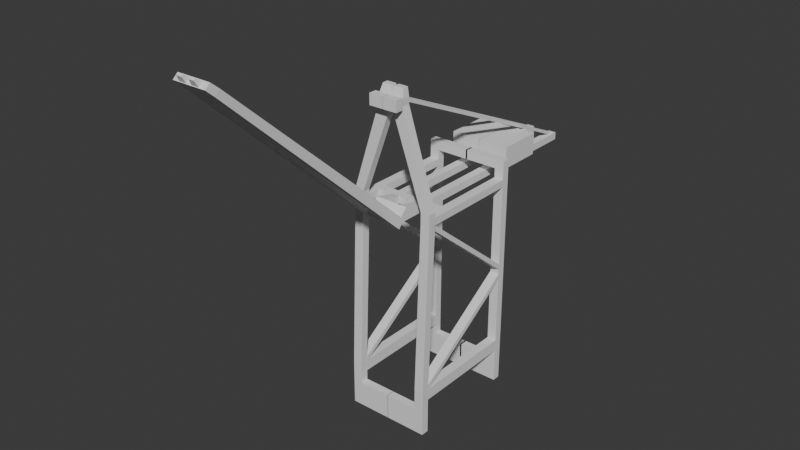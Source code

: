 # Source: gantry-crane.blend  (saved by Blender 4.5.88; exported with 4.5.12 LTS)
import bpy
from mathutils import Matrix  # noqa: F401  (used for matrix-valued properties, if any)

bpy.ops.wm.read_factory_settings(use_empty=True)
scene = bpy.context.scene
scene.name = 'Scene'

# ---- collections
col_collection = bpy.data.collections.new('Collection'); scene.collection.children.link(col_collection)
col_reference = bpy.data.collections.new('Reference'); col_collection.children.link(col_reference)

# ---- world
world_world = bpy.data.worlds.new('World'); scene.world = world_world
world_world.use_nodes = True; world_world.node_tree.nodes.clear()
_N = world_world.node_tree.nodes; _L = world_world.node_tree.links
n0 = _N.new('ShaderNodeOutputWorld'); n0.name = 'World Output'; n0.location = (200, 100)
n1 = _N.new('ShaderNodeBackground'); n1.name = 'Background'; n1.location = (-200, 100)
n1.inputs[0].default_value = (0.05088, 0.05088, 0.05088, 1.0)
_L.new(n1.outputs[0], n0.inputs[0])
n0.is_active_output = True
world_world.color = (0.05088, 0.05088, 0.05088)
world_world.sun_shadow_jitter_overblur = 0.0

# ---- meshes
me_counterweight = bpy.data.meshes.new('Counterweight')
me_counterweight.from_pydata([(-0.8671, 0.03847, -1.681), (-0.8671, 0.03847, -1.57), (-0.8671, 1.047, -1.681), (-0.8671, 1.047, -1.57), (-0.777, 0.03847, -1.681), (-0.777, 0.03847, -1.57), (-0.777, 1.047, -1.681), (-0.777, 1.047, -1.57), (-0.8671, 1.12, -1.57), (-0.8671, 1.12, -1.681), (-0.777, 1.12, -1.681), (-0.777, 1.12, -1.57), (-0.8671, -0.03633, -1.681), (-0.8671, -0.03633, -1.57), (-0.777, -0.03633, -1.57), (-0.777, -0.03633, -1.681), (-0.8671, 0.03847, -2.02), (-0.777, 0.03847, -2.02), (-0.8671, -0.03633, -2.02), (-0.777, -0.03633, -2.02), (-0.777, 1.047, -2.014), (-0.8671, 1.047, -2.014), (-0.777, 1.12, -2.014), (-0.8671, 1.12, -2.014), (-0.777, 0.1005, 0.009964), (-0.8671, 0.1005, 0.009964), (-0.777, 0.02573, 0.009964), (-0.8671, 0.02573, 0.009964), (-0.8671, 1.047, -0.9134), (-0.777, 1.047, -0.9134), (-0.8671, 1.12, -0.9134), (-0.777, 1.12, -0.9134), (-0.8671, 1.047, -0.8601), (-0.777, 1.047, -0.8601), (-0.8671, 1.12, -0.8544), (-0.777, 1.12, -0.8544), (-0.8671, 1.047, -0.812), (-0.777, 1.047, -0.812), (-0.8671, 1.12, -0.808), (-0.777, 1.12, -0.808), (-0.8671, 1.047, -0.7596), (-0.777, 1.047, -0.7596), (-0.8671, 1.12, -0.7596), (-0.777, 1.12, -0.7596), (-0.8671, 1.047, 0.005988), (-0.777, 1.047, 0.005988), (-0.8671, 1.12, 0.005988), (-0.777, 1.12, 0.005988), (-0.8671, 0.09585, -0.04277), (-0.777, 0.09585, -0.04277), (-0.8671, 0.09585, 0.009669), (-0.777, 0.09585, 0.009669), (-0.8686, 0.03796, -1.584), (-0.7785, 0.03796, -1.584), (-0.8686, 0.03796, -1.53), (-0.7785, 0.03796, -1.53), (-0.8671, 1.047, 0.0748), (-0.777, 1.047, 0.0748), (-0.8671, 1.12, 0.0748), (-0.777, 1.12, 0.0748), (-0.8671, 0.3067, 0.005988), (-0.777, 0.3067, 0.005988), (-0.8671, 0.3067, 0.0748), (-0.777, 0.3067, 0.0748), (-0.8671, 1.047, 0.161), (-0.777, 1.047, 0.161), (-0.8671, 1.121, 0.161), (-0.777, 1.121, 0.161), (-0.777, 0.1005, 0.1216), (-0.8671, 0.1005, 0.1216), (-0.777, 0.02573, 0.1216), (-0.8671, 0.02573, 0.1216), (-1.055, 0.1005, 0.9844), (-1.177, 0.1005, 0.9844), (-1.055, 0.02573, 0.9844), (-1.177, 0.02573, 0.9844), (-1.055, 0.1005, 1.045), (-1.177, 0.1005, 1.045), (-1.055, 0.02573, 1.045), (-1.177, 0.02573, 1.045), (-1.071, 0.1047, 1.125), (-1.16, 0.1047, 1.125), (-1.071, 0.0504, 1.125), (-1.16, 0.0504, 1.125), (-1.055, 0.1038, 0.999), (-1.09, 0.1052, 0.999), (-1.055, 0.1038, 1.03), (-1.09, 0.1052, 1.03), (-1.037, 2.244, 0.0411), (-1.071, 2.245, 0.0411), (-1.037, 2.244, 0.0721), (-1.071, 2.245, 0.0721), (-1.055, -0.0009993, 0.9844), (-1.177, -0.0009993, 0.9844), (-1.055, -0.0009993, 1.045), (-1.177, -0.0009993, 1.045), (-1.038, -0.0009993, 0.963), (-1.176, -0.0009993, 0.963), (-1.038, -0.0009993, 1.066), (-1.176, -0.0009993, 1.066), (-1.038, -0.07539, 0.963), (-1.176, -0.07539, 0.963), (-1.038, -0.07539, 1.066), (-1.176, -0.07539, 1.066), (-0.8627, 1.127, 0.009361), (-0.7814, 1.127, 0.009361), (-0.8627, 1.127, 0.07142), (-0.7814, 1.127, 0.07142), (-0.8671, 1.047, 0.2472), (-0.777, 1.047, 0.2472), (-0.8671, 1.121, 0.2472), (-0.777, 1.121, 0.2472), (-1.183, 1.121, 0.161), (-1.183, 1.047, 0.161), (-1.183, 1.121, 0.2472), (-1.183, 1.047, 0.2472), (-1.176, 1.239, 0.08326), (-1.176, 1.239, 0.2873), (-1.176, 1.668, 0.08326), (-1.176, 1.668, 0.2873), (-0.8841, 1.239, 0.08326), (-0.8841, 1.239, 0.2873), (-0.8841, 1.668, 0.08326), (-0.8841, 1.668, 0.2873), (-0.8671, 0.228, 0.005988), (-0.777, 0.228, 0.005988), (-0.8671, 0.228, 0.0748), (-0.777, 0.228, 0.0748), (-0.8671, 0.1002, 0.005988), (-0.777, 0.1002, 0.005988), (-0.8671, 0.1002, 0.0748), (-0.777, 0.1002, 0.0748), (-1.016, 0.3067, 0.0748), (-1.016, 0.3067, 0.005988), (-1.016, 0.228, 0.0748), (-1.016, 0.228, 0.005988), (-1.09, 0.3067, 0.0748), (-1.09, 0.3067, 0.005988), (-1.09, 0.228, 0.0748), (-1.09, 0.228, 0.005988), (-1.176, 0.3067, 0.0748), (-1.176, 0.3067, 0.005988), (-1.176, 0.228, 0.0748), (-1.176, 0.228, 0.005988), (-1.016, 2.253, 0.0748), (-1.016, 2.253, 0.005988), (-1.09, 2.253, 0.0748), (-1.09, 2.253, 0.005988), (-1.016, 0.02571, 0.1234), (-1.016, 0.0462, 0.005988), (-1.09, 0.02571, 0.1234), (-1.09, 0.0462, 0.005988), (-1.016, -0.03012, 0.0748), (-1.016, -0.02841, 0.005988), (-1.09, -0.03012, 0.0748), (-1.09, -0.02841, 0.005988), (-1.016, -0.04177, 0.05697), (-1.016, -0.06567, -0.04428), (-1.09, -0.04177, 0.05697), (-1.09, -0.06567, -0.04428), (-1.02, -1.912, 1.726), (-1.02, -1.957, 1.685), (-1.071, -1.912, 1.726), (-1.071, -1.957, 1.685), (-0.777, 0.03847, -1.777), (-0.8671, 0.03847, -1.777), (-0.777, -0.03633, -1.777), (-0.8671, -0.03633, -1.777), (-1.177, 0.03847, -2.02), (-1.177, -0.03633, -2.02), (-1.177, 0.03847, -1.777), (-1.177, -0.03633, -1.777), (-0.8671, 1.047, -1.777), (-0.777, 1.047, -1.777), (-0.777, 1.12, -1.777), (-0.8671, 1.12, -1.777), (-1.183, 1.047, -2.014), (-1.183, 1.12, -2.014), (-1.183, 1.047, -1.777), (-1.183, 1.12, -1.777), (-1.015, -1.885, 1.621), (-1.091, -1.885, 1.621), (-1.091, -1.84, 1.666), (-1.015, -1.84, 1.666), (-1.175, -1.912, 1.726), (-1.175, -1.957, 1.685), (-1.175, -1.885, 1.621), (-1.175, -1.84, 1.666), (-1.079, -1.917, 1.721), (-1.079, -1.953, 1.687), (-1.15, -1.917, 1.721), (-1.15, -1.953, 1.687), (-1.089, -1.966, 1.752), (-1.089, -1.983, 1.74), (-1.144, -1.966, 1.752), (-1.144, -1.983, 1.74), (-1.09, -0.1585, 0.04071), (-1.09, -0.1335, 0.1391), (-1.016, -0.1335, 0.1391), (-1.016, -0.1585, 0.04071), (-1.176, 0.02573, 0.1234), (-1.176, 0.04621, 0.005985), (-1.176, -0.0301, 0.07479), (-1.176, -0.0284, 0.005985), (-1.176, -0.04176, 0.05696), (-1.176, -0.06566, -0.04428), (-1.176, -0.1585, 0.04071), (-1.176, -0.1335, 0.1391)], [], [(0, 1, 3, 2), (7, 6, 10, 11), (6, 7, 5, 4), (1, 0, 12, 13), (2, 6, 4, 0), (7, 3, 1, 5), (9, 8, 11, 10), (173, 172, 21, 20), (8, 3, 28, 30), (2, 3, 8, 9), (15, 14, 13, 12), (165, 164, 17, 16), (13, 14, 26, 27), (4, 5, 14, 15), (16, 17, 19, 18), (164, 166, 19, 17), (16, 18, 169, 168), (166, 167, 18, 19), (20, 21, 23, 22), (175, 174, 22, 23), (23, 21, 176, 177), (174, 173, 20, 22), (24, 25, 69, 68), (5, 1, 25, 24), (14, 5, 24, 26), (1, 13, 27, 25), (29, 31, 35, 33), (7, 11, 31, 29), (3, 7, 29, 28), (11, 8, 30, 31), (34, 32, 36, 38), (29, 33, 55, 53), (30, 28, 32, 34), (31, 30, 34, 35), (37, 39, 43, 41), (35, 34, 38, 39), (33, 35, 39, 37), (32, 33, 37, 36), (41, 43, 47, 45), (41, 40, 50, 51), (38, 36, 40, 42), (39, 38, 42, 43), (45, 47, 59, 57), (40, 41, 45, 44), (42, 40, 44, 46), (43, 42, 46, 47), (48, 49, 51, 50), (37, 41, 51, 49), (36, 37, 49, 48), (40, 36, 48, 50), (52, 53, 55, 54), (28, 29, 53, 52), (32, 28, 52, 54), (33, 32, 54, 55), (57, 59, 67, 65), (57, 56, 62, 63), (46, 44, 56, 58), (58, 59, 107, 106), (63, 62, 126, 127), (44, 45, 61, 60), (45, 57, 63, 61), (56, 44, 60, 62), (65, 67, 111, 109), (56, 57, 65, 64), (58, 56, 64, 66), (59, 58, 66, 67), (68, 69, 73, 72), (26, 24, 68, 70), (27, 26, 70, 71), (25, 27, 71, 69), (73, 75, 79, 77), (70, 68, 72, 74), (71, 70, 74, 75), (69, 71, 75, 73), (78, 76, 80, 82), (73, 77, 87, 85), (74, 72, 76, 78), (74, 78, 94, 92), (80, 81, 83, 82), (79, 78, 82, 83), (77, 79, 83, 81), (76, 77, 81, 80), (85, 87, 91, 89), (72, 73, 85, 84), (76, 72, 84, 86), (77, 76, 86, 87), (88, 89, 91, 90), (84, 85, 89, 88), (86, 84, 88, 90), (87, 86, 90, 91), (95, 93, 97, 99), (78, 79, 95, 94), (75, 74, 92, 93), (79, 75, 93, 95), (97, 96, 100, 101), (93, 92, 96, 97), (92, 94, 98, 96), (94, 95, 99, 98), (101, 100, 102, 103), (96, 98, 102, 100), (98, 99, 103, 102), (99, 97, 101, 103), (105, 104, 106, 107), (47, 46, 104, 105), (59, 47, 105, 107), (46, 58, 106, 104), (108, 109, 111, 110), (64, 65, 109, 108), (110, 66, 112, 114), (67, 66, 110, 111), (112, 113, 115, 114), (66, 64, 113, 112), (108, 110, 114, 115), (64, 108, 115, 113), (116, 117, 119, 118), (118, 119, 123, 122), (122, 123, 121, 120), (120, 121, 117, 116), (118, 122, 120, 116), (123, 119, 117, 121), (126, 124, 128, 130), (61, 63, 127, 125), (60, 61, 125, 124), (60, 124, 135, 133), (128, 129, 131, 130), (127, 126, 130, 131), (125, 127, 131, 129), (124, 125, 129, 128), (134, 132, 136, 138), (124, 126, 134, 135), (126, 62, 132, 134), (62, 60, 133, 132), (137, 139, 143, 141), (132, 133, 145, 144), (133, 135, 139, 137), (139, 135, 149, 151), (140, 141, 143, 142), (139, 138, 142, 143), (138, 136, 140, 142), (136, 137, 141, 140), (144, 145, 147, 146), (133, 137, 147, 145), (136, 132, 144, 146), (137, 136, 146, 147), (151, 149, 153, 155), (134, 138, 150, 148), (138, 139, 151, 150), (135, 134, 148, 149), (152, 154, 158, 156), (150, 151, 201, 200), (148, 150, 154, 152), (149, 148, 152, 153), (181, 180, 161, 163), (153, 152, 156, 157), (155, 153, 157, 159), (155, 159, 205, 203), (161, 160, 162, 163), (163, 162, 188, 189), (183, 182, 162, 160), (180, 183, 160, 161), (15, 12, 167, 166), (12, 0, 165, 167), (4, 15, 166, 164), (0, 4, 164, 165), (171, 170, 168, 169), (167, 165, 170, 171), (18, 167, 171, 169), (165, 16, 168, 170), (10, 6, 173, 174), (2, 9, 175, 172), (9, 10, 174, 175), (6, 2, 172, 173), (178, 179, 177, 176), (172, 175, 179, 178), (175, 23, 177, 179), (21, 172, 178, 176), (199, 198, 183, 180), (198, 197, 182, 183), (197, 196, 181, 182), (196, 199, 180, 181), (187, 186, 185, 184), (181, 163, 185, 186), (182, 181, 186, 187), (162, 182, 187, 184), (189, 188, 192, 193), (162, 184, 190, 188), (184, 185, 191, 190), (185, 163, 189, 191), (193, 192, 194, 195), (191, 189, 193, 195), (190, 191, 195, 194), (188, 190, 194, 192), (159, 157, 199, 196), (154, 150, 200, 202), (156, 158, 197, 198), (157, 156, 198, 199), (200, 201, 203, 202), (202, 203, 205, 204), (204, 205, 206, 207), (197, 158, 204, 207), (196, 197, 207, 206), (151, 155, 203, 201), (158, 154, 202, 204), (159, 196, 206, 205)])
_uv = me_counterweight.uv_layers.new(name='UVMap')
_uv.uv.foreach_set('vector', [0.375, 0.0, 0.625, 0.0, 0.625, 0.25, 0.375, 0.25, 0.625, 0.5, 0.375, 0.5, 0.375, 0.5, 0.625, 0.5, 0.375, 0.5, 0.625, 0.5, 0.625, 0.75, 0.375, 0.75, 0.625, 0.0, 0.375, 0.0, 0.375, 0.0, 0.625, 0.0, 0.125, 0.5, 0.375, 0.5, 0.375, 0.75, 0.125, 0.75, 0.625, 0.5, 0.875, 0.5, 0.875, 0.75, 0.625, 0.75, 0.375, 0.25, 0.625, 0.25, 0.625, 0.5, 0.375, 0.5, 0.375, 0.5, 0.125, 0.5, 0.125, 0.5, 0.375, 0.5, 0.625, 0.25, 0.625, 0.25, 0.625, 0.25, 0.625, 0.25, 0.375, 0.25, 0.625, 0.25, 0.625, 0.25, 0.375, 0.25, 0.375, 0.75, 0.625, 0.75, 0.625, 1.0, 0.375, 1.0, 0.125, 0.75, 0.375, 0.75, 0.375, 0.75, 0.125, 0.75, 0.625, 1.0, 0.625, 0.75, 0.625, 0.75, 0.625, 1.0, 0.375, 0.75, 0.625, 0.75, 0.625, 0.75, 0.375, 0.75, 0.125, 0.75, 0.375, 0.75, 0.375, 0.75, 0.125, 0.75, 0.375, 0.75, 0.375, 0.75, 0.375, 0.75, 0.375, 0.75, 0.125, 0.75, 0.125, 0.75, 0.125, 0.75, 0.125, 0.75, 0.375, 0.75, 0.375, 1.0, 0.375, 1.0, 0.375, 0.75, 0.375, 0.5, 0.125, 0.5, 0.125, 0.5, 0.375, 0.5, 0.375, 0.25, 0.375, 0.5, 0.375, 0.5, 0.375, 0.25, 0.125, 0.5, 0.125, 0.5, 0.125, 0.5, 0.125, 0.5, 0.375, 0.5, 0.375, 0.5, 0.375, 0.5, 0.375, 0.5, 0.625, 0.75, 0.875, 0.75, 0.875, 0.75, 0.625, 0.75, 0.625, 0.75, 0.875, 0.75, 0.875, 0.75, 0.625, 0.75, 0.625, 0.75, 0.625, 0.75, 0.625, 0.75, 0.625, 0.75, 0.625, 0.0, 0.625, 0.0, 0.625, 0.0, 0.625, 0.0, 0.625, 0.5, 0.625, 0.5, 0.625, 0.5, 0.625, 0.5, 0.625, 0.5, 0.625, 0.5, 0.625, 0.5, 0.625, 0.5, 0.875, 0.5, 0.625, 0.5, 0.625, 0.5, 0.875, 0.5, 0.625, 0.5, 0.625, 0.25, 0.625, 0.25, 0.625, 0.5, 0.625, 0.25, 0.625, 0.25, 0.625, 0.25, 0.625, 0.25, 0.625, 0.5, 0.625, 0.5, 0.625, 0.5, 0.625, 0.5, 0.625, 0.25, 0.625, 0.25, 0.625, 0.25, 0.625, 0.25, 0.625, 0.5, 0.625, 0.25, 0.625, 0.25, 0.625, 0.5, 0.625, 0.5, 0.625, 0.5, 0.625, 0.5, 0.625, 0.5, 0.625, 0.5, 0.625, 0.25, 0.625, 0.25, 0.625, 0.5, 0.625, 0.5, 0.625, 0.5, 0.625, 0.5, 0.625, 0.5, 0.875, 0.5, 0.625, 0.5, 0.625, 0.5, 0.875, 0.5, 0.625, 0.5, 0.625, 0.5, 0.625, 0.5, 0.625, 0.5, 0.625, 0.5, 0.875, 0.5, 0.875, 0.5, 0.625, 0.5, 0.625, 0.25, 0.625, 0.25, 0.625, 0.25, 0.625, 0.25, 0.625, 0.5, 0.625, 0.25, 0.625, 0.25, 0.625, 0.5, 0.625, 0.5, 0.625, 0.5, 0.625, 0.5, 0.625, 0.5, 0.875, 0.5, 0.625, 0.5, 0.625, 0.5, 0.875, 0.5, 0.625, 0.25, 0.625, 0.25, 0.625, 0.25, 0.625, 0.25, 0.625, 0.5, 0.625, 0.25, 0.625, 0.25, 0.625, 0.5, 0.875, 0.5, 0.625, 0.5, 0.625, 0.5, 0.875, 0.5, 0.625, 0.5, 0.625, 0.5, 0.625, 0.5, 0.625, 0.5, 0.875, 0.5, 0.625, 0.5, 0.625, 0.5, 0.875, 0.5, 0.625, 0.25, 0.625, 0.25, 0.625, 0.25, 0.625, 0.25, 0.875, 0.5, 0.625, 0.5, 0.625, 0.5, 0.875, 0.5, 0.875, 0.5, 0.625, 0.5, 0.625, 0.5, 0.875, 0.5, 0.625, 0.25, 0.625, 0.25, 0.625, 0.25, 0.625, 0.25, 0.625, 0.5, 0.875, 0.5, 0.875, 0.5, 0.625, 0.5, 0.625, 0.5, 0.625, 0.5, 0.625, 0.5, 0.625, 0.5, 0.625, 0.5, 0.875, 0.5, 0.875, 0.5, 0.625, 0.5, 0.625, 0.25, 0.625, 0.25, 0.625, 0.25, 0.625, 0.25, 0.625, 0.25, 0.625, 0.5, 0.625, 0.5, 0.625, 0.25, 0.625, 0.5, 0.875, 0.5, 0.875, 0.5, 0.625, 0.5, 0.875, 0.5, 0.625, 0.5, 0.625, 0.5, 0.875, 0.5, 0.625, 0.5, 0.625, 0.5, 0.625, 0.5, 0.625, 0.5, 0.625, 0.25, 0.625, 0.25, 0.625, 0.25, 0.625, 0.25, 0.625, 0.5, 0.625, 0.5, 0.625, 0.5, 0.625, 0.5, 0.875, 0.5, 0.625, 0.5, 0.625, 0.5, 0.875, 0.5, 0.625, 0.25, 0.625, 0.25, 0.625, 0.25, 0.625, 0.25, 0.625, 0.5, 0.625, 0.25, 0.625, 0.25, 0.625, 0.5, 0.625, 0.75, 0.875, 0.75, 0.875, 0.75, 0.625, 0.75, 0.625, 0.75, 0.625, 0.75, 0.625, 0.75, 0.625, 0.75, 0.625, 1.0, 0.625, 0.75, 0.625, 0.75, 0.625, 1.0, 0.625, 0.0, 0.625, 0.0, 0.625, 0.0, 0.625, 0.0, 0.625, 0.0, 0.625, 0.0, 0.625, 0.0, 0.625, 0.0, 0.625, 0.75, 0.625, 0.75, 0.625, 0.75, 0.625, 0.75, 0.625, 1.0, 0.625, 0.75, 0.625, 0.75, 0.625, 1.0, 0.625, 0.0, 0.625, 0.0, 0.625, 0.0, 0.625, 0.0, 0.625, 0.75, 0.625, 0.75, 0.625, 0.75, 0.625, 0.75, 0.625, 0.0, 0.625, 0.0, 0.625, 0.0, 0.625, 0.0, 0.625, 0.75, 0.625, 0.75, 0.625, 0.75, 0.625, 0.75, 0.625, 0.75, 0.625, 0.75, 0.625, 0.75, 0.625, 0.75, 0.625, 0.75, 0.875, 0.75, 0.875, 0.75, 0.625, 0.75, 0.625, 1.0, 0.625, 0.75, 0.625, 0.75, 0.625, 1.0, 0.625, 0.0, 0.625, 0.0, 0.625, 0.0, 0.625, 0.0, 0.625, 0.75, 0.875, 0.75, 0.875, 0.75, 0.625, 0.75, 0.625, 0.0, 0.625, 0.0, 0.625, 0.0, 0.625, 0.0, 0.625, 0.75, 0.875, 0.75, 0.875, 0.75, 0.625, 0.75, 0.625, 0.75, 0.625, 0.75, 0.625, 0.75, 0.625, 0.75, 0.875, 0.75, 0.625, 0.75, 0.625, 0.75, 0.875, 0.75, 0.625, 0.75, 0.875, 0.75, 0.875, 0.75, 0.625, 0.75, 0.625, 0.75, 0.875, 0.75, 0.875, 0.75, 0.625, 0.75, 0.625, 0.75, 0.625, 0.75, 0.625, 0.75, 0.625, 0.75, 0.875, 0.75, 0.625, 0.75, 0.625, 0.75, 0.875, 0.75, 0.625, 0.0, 0.625, 0.0, 0.625, 0.0, 0.625, 0.0, 0.625, 0.75, 0.625, 1.0, 0.625, 1.0, 0.625, 0.75, 0.625, 1.0, 0.625, 0.75, 0.625, 0.75, 0.625, 1.0, 0.625, 0.0, 0.625, 0.0, 0.625, 0.0, 0.625, 0.0, 0.625, 1.0, 0.625, 0.75, 0.625, 0.75, 0.625, 1.0, 0.625, 1.0, 0.625, 0.75, 0.625, 0.75, 0.625, 1.0, 0.625, 0.75, 0.625, 0.75, 0.625, 0.75, 0.625, 0.75, 0.625, 0.75, 0.625, 1.0, 0.625, 1.0, 0.625, 0.75, 0.625, 1.0, 0.625, 0.75, 0.625, 0.75, 0.625, 1.0, 0.625, 0.75, 0.625, 0.75, 0.625, 0.75, 0.625, 0.75, 0.625, 0.75, 0.625, 1.0, 0.625, 1.0, 0.625, 0.75, 0.625, 0.0, 0.625, 0.0, 0.625, 0.0, 0.625, 0.0, 0.625, 0.5, 0.625, 0.25, 0.625, 0.25, 0.625, 0.5, 0.625, 0.5, 0.625, 0.25, 0.625, 0.25, 0.625, 0.5, 0.625, 0.5, 0.625, 0.5, 0.625, 0.5, 0.625, 0.5, 0.625, 0.25, 0.625, 0.25, 0.625, 0.25, 0.625, 0.25, 0.875, 0.5, 0.625, 0.5, 0.625, 0.5, 0.875, 0.5, 0.875, 0.5, 0.625, 0.5, 0.625, 0.5, 0.875, 0.5, 0.625, 0.25, 0.625, 0.25, 0.625, 0.25, 0.625, 0.25, 0.625, 0.5, 0.625, 0.25, 0.625, 0.25, 0.625, 0.5, 0.625, 0.25, 0.625, 0.25, 0.625, 0.25, 0.625, 0.25, 0.625, 0.25, 0.625, 0.25, 0.625, 0.25, 0.625, 0.25, 0.875, 0.5, 0.875, 0.5, 0.875, 0.5, 0.875, 0.5, 0.875, 0.5, 0.875, 0.5, 0.875, 0.5, 0.875, 0.5, 0.375, 0.0, 0.625, 0.0, 0.625, 0.25, 0.375, 0.25, 0.375, 0.25, 0.625, 0.25, 0.625, 0.5, 0.375, 0.5, 0.375, 0.5, 0.625, 0.5, 0.625, 0.75, 0.375, 0.75, 0.375, 0.75, 0.625, 0.75, 0.625, 1.0, 0.375, 1.0, 0.125, 0.5, 0.375, 0.5, 0.375, 0.75, 0.125, 0.75, 0.625, 0.5, 0.875, 0.5, 0.875, 0.75, 0.625, 0.75, 0.625, 0.25, 0.625, 0.25, 0.625, 0.25, 0.625, 0.25, 0.625, 0.5, 0.625, 0.5, 0.625, 0.5, 0.625, 0.5, 0.875, 0.5, 0.625, 0.5, 0.625, 0.5, 0.875, 0.5, 0.875, 0.5, 0.875, 0.5, 0.875, 0.5, 0.875, 0.5, 0.875, 0.5, 0.625, 0.5, 0.625, 0.5, 0.875, 0.5, 0.625, 0.5, 0.875, 0.5, 0.875, 0.5, 0.625, 0.5, 0.625, 0.5, 0.625, 0.5, 0.625, 0.5, 0.625, 0.5, 0.875, 0.5, 0.625, 0.5, 0.625, 0.5, 0.875, 0.5, 0.875, 0.5, 0.875, 0.5, 0.875, 0.5, 0.875, 0.5, 0.625, 0.25, 0.625, 0.25, 0.625, 0.25, 0.625, 0.25, 0.875, 0.5, 0.875, 0.5, 0.875, 0.5, 0.875, 0.5, 0.625, 0.25, 0.625, 0.25, 0.625, 0.25, 0.625, 0.25, 0.875, 0.5, 0.875, 0.5, 0.875, 0.5, 0.875, 0.5, 0.625, 0.25, 0.625, 0.25, 0.625, 0.25, 0.625, 0.25, 0.875, 0.5, 0.875, 0.5, 0.875, 0.5, 0.875, 0.5, 0.875, 0.5, 0.875, 0.5, 0.875, 0.5, 0.875, 0.5, 0.625, 0.25, 0.625, 0.25, 0.625, 0.25, 0.625, 0.25, 0.625, 0.25, 0.625, 0.25, 0.625, 0.25, 0.625, 0.25, 0.875, 0.5, 0.875, 0.5, 0.875, 0.5, 0.875, 0.5, 0.625, 0.25, 0.625, 0.25, 0.625, 0.25, 0.625, 0.25, 0.625, 0.25, 0.625, 0.25, 0.625, 0.25, 0.625, 0.25, 0.875, 0.5, 0.875, 0.5, 0.875, 0.5, 0.875, 0.5, 0.875, 0.5, 0.875, 0.5, 0.875, 0.5, 0.875, 0.5, 0.625, 0.25, 0.625, 0.25, 0.625, 0.25, 0.625, 0.25, 0.875, 0.5, 0.875, 0.5, 0.875, 0.5, 0.875, 0.5, 0.875, 0.5, 0.875, 0.5, 0.875, 0.5, 0.875, 0.5, 0.625, 0.25, 0.625, 0.25, 0.625, 0.25, 0.625, 0.25, 0.625, 0.25, 0.625, 0.25, 0.625, 0.25, 0.625, 0.25, 0.875, 0.5, 0.875, 0.5, 0.875, 0.5, 0.875, 0.5, 0.625, 0.25, 0.625, 0.25, 0.625, 0.25, 0.625, 0.25, 0.875, 0.5, 0.875, 0.5, 0.875, 0.5, 0.875, 0.5, 0.625, 0.25, 0.625, 0.25, 0.625, 0.25, 0.625, 0.25, 0.875, 0.5, 0.875, 0.5, 0.875, 0.5, 0.875, 0.5, 0.625, 0.25, 0.625, 0.25, 0.625, 0.25, 0.625, 0.25, 0.875, 0.5, 0.875, 0.5, 0.875, 0.5, 0.875, 0.5, 0.875, 0.5, 0.875, 0.5, 0.875, 0.5, 0.875, 0.5, 0.625, 0.25, 0.625, 0.25, 0.625, 0.25, 0.625, 0.25, 0.625, 0.25, 0.625, 0.25, 0.625, 0.25, 0.625, 0.25, 0.875, 0.5, 0.875, 0.5, 0.875, 0.5, 0.875, 0.5, 0.625, 0.25, 0.625, 0.25, 0.625, 0.25, 0.625, 0.25, 0.375, 0.75, 0.375, 1.0, 0.375, 1.0, 0.375, 0.75, 0.375, 0.0, 0.375, 0.0, 0.375, 0.0, 0.375, 0.0, 0.375, 0.75, 0.375, 0.75, 0.375, 0.75, 0.375, 0.75, 0.125, 0.75, 0.375, 0.75, 0.375, 0.75, 0.125, 0.75, 0.375, 0.0, 0.375, 0.0, 0.375, 0.0, 0.375, 0.0, 0.375, 0.0, 0.375, 0.0, 0.375, 0.0, 0.375, 0.0, 0.375, 1.0, 0.375, 1.0, 0.375, 1.0, 0.375, 1.0, 0.125, 0.75, 0.125, 0.75, 0.125, 0.75, 0.125, 0.75, 0.375, 0.5, 0.375, 0.5, 0.375, 0.5, 0.375, 0.5, 0.375, 0.25, 0.375, 0.25, 0.375, 0.25, 0.375, 0.25, 0.375, 0.25, 0.375, 0.5, 0.375, 0.5, 0.375, 0.25, 0.375, 0.5, 0.125, 0.5, 0.125, 0.5, 0.375, 0.5, 0.375, 0.25, 0.375, 0.25, 0.375, 0.25, 0.375, 0.25, 0.375, 0.25, 0.375, 0.25, 0.375, 0.25, 0.375, 0.25, 0.375, 0.25, 0.375, 0.25, 0.375, 0.25, 0.375, 0.25, 0.125, 0.5, 0.125, 0.5, 0.125, 0.5, 0.125, 0.5, 0.625, 0.25, 0.625, 0.25, 0.625, 0.25, 0.625, 0.25, 0.875, 0.5, 0.875, 0.5, 0.875, 0.5, 0.875, 0.5, 0.625, 0.25, 0.625, 0.25, 0.625, 0.25, 0.625, 0.25, 0.875, 0.5, 0.875, 0.5, 0.875, 0.5, 0.875, 0.5, 0.625, 0.25, 0.625, 0.25, 0.625, 0.25, 0.625, 0.25, 0.875, 0.5, 0.875, 0.5, 0.875, 0.5, 0.875, 0.5, 0.625, 0.25, 0.625, 0.25, 0.625, 0.25, 0.625, 0.25, 0.875, 0.5, 0.875, 0.5, 0.875, 0.5, 0.875, 0.5, 0.625, 0.25, 0.625, 0.25, 0.625, 0.25, 0.625, 0.25, 0.875, 0.5, 0.875, 0.5, 0.875, 0.5, 0.875, 0.5, 0.625, 0.25, 0.625, 0.25, 0.625, 0.25, 0.625, 0.25, 0.875, 0.5, 0.875, 0.5, 0.875, 0.5, 0.875, 0.5, 0.625, 0.25, 0.625, 0.25, 0.625, 0.25, 0.625, 0.25, 0.875, 0.5, 0.875, 0.5, 0.875, 0.5, 0.875, 0.5, 0.625, 0.25, 0.625, 0.25, 0.625, 0.25, 0.625, 0.25, 0.875, 0.5, 0.875, 0.5, 0.875, 0.5, 0.875, 0.5, 0.875, 0.5, 0.875, 0.5, 0.875, 0.5, 0.875, 0.5, 0.875, 0.5, 0.875, 0.5, 0.875, 0.5, 0.875, 0.5, 0.875, 0.5, 0.875, 0.5, 0.875, 0.5, 0.875, 0.5, 0.625, 0.25, 0.625, 0.25, 0.625, 0.25, 0.625, 0.25, 0.625, 0.25, 0.625, 0.25, 0.625, 0.25, 0.625, 0.25, 0.625, 0.25, 0.625, 0.25, 0.625, 0.25, 0.625, 0.25, 0.625, 0.25, 0.625, 0.25, 0.625, 0.25, 0.625, 0.25, 0.875, 0.5, 0.875, 0.5, 0.875, 0.5, 0.875, 0.5, 0.625, 0.25, 0.625, 0.25, 0.625, 0.25, 0.625, 0.25, 0.875, 0.5, 0.875, 0.5, 0.875, 0.5, 0.875, 0.5, 0.875, 0.5, 0.875, 0.5, 0.875, 0.5, 0.875, 0.5, 0.875, 0.5, 0.875, 0.5, 0.875, 0.5, 0.875, 0.5])
me_counterweight.update()

# ---- objects
ob_body = bpy.data.objects.new('Body', me_counterweight)
ob_mirror_axis = bpy.data.objects.new('Mirror Axis', None)
ob_empty = bpy.data.objects.new('Empty', None)
ob_empty_001 = bpy.data.objects.new('Empty.001', None)
ob_empty_002 = bpy.data.objects.new('Empty.002', None)
ob_empty_003 = bpy.data.objects.new('Empty.003', None)

# ---- transforms, parenting, visibility, modifiers, constraints
ob_body.location = (1.175, 0.0, 1.949)
_m = ob_body.modifiers.new('Mirror', 'MIRROR')
_m.mirror_object = ob_mirror_axis
ob_mirror_axis.location = (0.0, 0.0, 0.0)
ob_mirror_axis.empty_display_type = 'ARROWS'
ob_empty.location = (0.0, 0.0, 6.0)
ob_empty.rotation_euler = (1.571, -0.0, -0.0)
ob_empty.scale = (2.4, 2.4, 2.4)
ob_empty.empty_display_type = 'IMAGE'
ob_empty.empty_display_size = 5.0
ob_empty_001.location = (1.0, 0.1945, 5.583)
ob_empty_001.rotation_euler = (1.571, -0.0, 1.571)
ob_empty_001.scale = (2.855, 2.855, 2.855)
ob_empty_001.empty_display_type = 'IMAGE'
ob_empty_001.empty_display_size = 5.0
ob_empty_002.location = (0.3659, 0.3057, 7.0)
ob_empty_002.rotation_euler = (0.0, -0.0, 1.571)
ob_empty_002.scale = (3.196, 3.196, 3.196)
ob_empty_002.empty_display_type = 'IMAGE'
ob_empty_002.empty_display_size = 5.0
ob_empty_003.location = (-1.232, 0.1945, 5.583)
ob_empty_003.rotation_euler = (1.571, -0.0, 1.571)
ob_empty_003.scale = (2.855, 2.855, 2.855)
ob_empty_003.empty_display_type = 'IMAGE'
ob_empty_003.empty_display_size = 5.0

# ---- collection membership
col_collection.objects.link(ob_body)
col_collection.objects.link(ob_mirror_axis)
col_reference.objects.link(ob_empty)
col_reference.objects.link(ob_empty_001)
col_reference.objects.link(ob_empty_002)
col_reference.objects.link(ob_empty_003)

# ---- scene / render settings (as saved in the file)
scene.frame_start = 1; scene.frame_end = 250; scene.frame_set(1)
scene.render.engine = 'BLENDER_EEVEE_NEXT'
bpy.context.view_layer.update()

# ---- added for rendering (the .blend has no active camera and no usable light): camera, sun
cam_auto = bpy.data.cameras.new('AutoCamera')
cam_auto.lens = 50.0
cam_auto.sensor_width = 36.0
cam_auto.clip_end = 1000.0
ob_auto_camera = bpy.data.objects.new('AutoCamera', cam_auto)
scene.collection.objects.link(ob_auto_camera)
ob_auto_camera.location = (5.29927, -6.22449, 6.05418)
ob_auto_camera.rotation_euler = (1.09748, -7.21219e-08, 0.694738)
scene.camera = ob_auto_camera
light_auto_sun = bpy.data.lights.new('AutoSun', 'SUN')
light_auto_sun.energy = 3.0
light_auto_sun.angle = 0.0523599
ob_auto_sun = bpy.data.objects.new('AutoSun', light_auto_sun)
scene.collection.objects.link(ob_auto_sun)
ob_auto_sun.rotation_euler = (0.872665, 0.174533, 0.523599)
bpy.context.view_layer.update()
